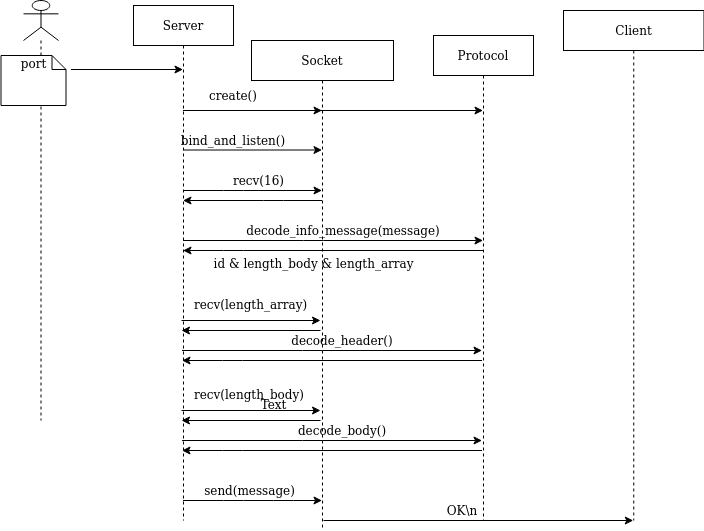

The diagram above was exported from draw.io. Its source (the exported page's mxGraphModel, read from the mxfile embedded in the PNG):
<mxGraphModel dx="868" dy="463" grid="1" gridSize="10" guides="1" tooltips="1" connect="1" arrows="1" fold="1" page="1" pageScale="1" pageWidth="827" pageHeight="1169" math="0" shadow="0">
  <root>
    <mxCell id="0" />
    <mxCell id="1" parent="0" />
    <mxCell id="cP3eA5a1IXx_ybhgjW33-51" value="" style="shape=umlLifeline;participant=umlActor;perimeter=lifelinePerimeter;whiteSpace=wrap;html=1;container=1;collapsible=0;recursiveResize=0;verticalAlign=top;spacingTop=36;labelBackgroundColor=#ffffff;outlineConnect=0;" vertex="1" parent="1">
      <mxGeometry x="50" y="70" width="35" height="420" as="geometry" />
    </mxCell>
    <mxCell id="cP3eA5a1IXx_ybhgjW33-53" value="Server" style="shape=umlLifeline;perimeter=lifelinePerimeter;whiteSpace=wrap;html=1;container=1;collapsible=0;recursiveResize=0;outlineConnect=0;" vertex="1" parent="1">
      <mxGeometry x="160" y="75" width="100" height="515" as="geometry" />
    </mxCell>
    <mxCell id="cP3eA5a1IXx_ybhgjW33-56" value="port" style="shape=note;whiteSpace=wrap;html=1;size=14;verticalAlign=top;align=center;spacingTop=-6;" vertex="1" parent="1">
      <mxGeometry x="27.5" y="125" width="65" height="50" as="geometry" />
    </mxCell>
    <mxCell id="cP3eA5a1IXx_ybhgjW33-59" value="" style="endArrow=classic;html=1;exitX=0;exitY=0;exitDx=70;exitDy=14;exitPerimeter=0;" edge="1" parent="1" source="cP3eA5a1IXx_ybhgjW33-56" target="cP3eA5a1IXx_ybhgjW33-53">
      <mxGeometry width="50" height="50" relative="1" as="geometry">
        <mxPoint x="110" y="240" as="sourcePoint" />
        <mxPoint x="160" y="190" as="targetPoint" />
      </mxGeometry>
    </mxCell>
    <mxCell id="cP3eA5a1IXx_ybhgjW33-60" value="Socket" style="shape=umlLifeline;perimeter=lifelinePerimeter;whiteSpace=wrap;html=1;container=1;collapsible=0;recursiveResize=0;outlineConnect=0;" vertex="1" parent="1">
      <mxGeometry x="278" y="110" width="142" height="490" as="geometry" />
    </mxCell>
    <mxCell id="cP3eA5a1IXx_ybhgjW33-108" value="&lt;div&gt;id &amp;amp; length_body &amp;amp; length_array&lt;/div&gt;&lt;div&gt;&lt;br&gt;&lt;/div&gt;" style="text;html=1;align=center;verticalAlign=middle;resizable=0;points=[];autosize=1;" vertex="1" parent="cP3eA5a1IXx_ybhgjW33-60">
      <mxGeometry x="-48" y="215" width="220" height="30" as="geometry" />
    </mxCell>
    <mxCell id="cP3eA5a1IXx_ybhgjW33-63" value="" style="endArrow=classic;html=1;" edge="1" parent="1" source="cP3eA5a1IXx_ybhgjW33-53" target="cP3eA5a1IXx_ybhgjW33-60">
      <mxGeometry width="50" height="50" relative="1" as="geometry">
        <mxPoint x="240" y="220" as="sourcePoint" />
        <mxPoint x="290" y="170" as="targetPoint" />
        <Array as="points">
          <mxPoint x="270" y="180" />
        </Array>
      </mxGeometry>
    </mxCell>
    <mxCell id="cP3eA5a1IXx_ybhgjW33-64" value="create()" style="text;html=1;strokeColor=none;fillColor=none;align=center;verticalAlign=middle;whiteSpace=wrap;rounded=0;" vertex="1" parent="1">
      <mxGeometry x="230" y="155" width="60" height="20" as="geometry" />
    </mxCell>
    <mxCell id="cP3eA5a1IXx_ybhgjW33-66" value="" style="endArrow=classic;html=1;" edge="1" parent="1" target="cP3eA5a1IXx_ybhgjW33-60">
      <mxGeometry width="50" height="50" relative="1" as="geometry">
        <mxPoint x="210" y="219.5" as="sourcePoint" />
        <mxPoint x="320" y="219.5" as="targetPoint" />
        <Array as="points">
          <mxPoint x="270.5" y="219.5" />
        </Array>
      </mxGeometry>
    </mxCell>
    <mxCell id="cP3eA5a1IXx_ybhgjW33-67" value="bind_and_listen()" style="text;html=1;strokeColor=none;fillColor=none;align=center;verticalAlign=middle;whiteSpace=wrap;rounded=0;" vertex="1" parent="1">
      <mxGeometry x="230" y="200" width="60" height="20" as="geometry" />
    </mxCell>
    <mxCell id="cP3eA5a1IXx_ybhgjW33-74" value="" style="endArrow=classic;html=1;" edge="1" parent="1" target="cP3eA5a1IXx_ybhgjW33-75">
      <mxGeometry width="50" height="50" relative="1" as="geometry">
        <mxPoint x="210" y="180" as="sourcePoint" />
        <mxPoint x="290" y="370" as="targetPoint" />
      </mxGeometry>
    </mxCell>
    <mxCell id="cP3eA5a1IXx_ybhgjW33-75" value="Protocol" style="shape=umlLifeline;perimeter=lifelinePerimeter;whiteSpace=wrap;html=1;container=1;collapsible=0;recursiveResize=0;outlineConnect=0;" vertex="1" parent="1">
      <mxGeometry x="460" y="105" width="100" height="485" as="geometry" />
    </mxCell>
    <mxCell id="cP3eA5a1IXx_ybhgjW33-88" value="" style="endArrow=classic;html=1;" edge="1" parent="1" target="cP3eA5a1IXx_ybhgjW33-60">
      <mxGeometry width="50" height="50" relative="1" as="geometry">
        <mxPoint x="209.5" y="570" as="sourcePoint" />
        <mxPoint x="341.5" y="570" as="targetPoint" />
        <Array as="points">
          <mxPoint x="260" y="570" />
          <mxPoint x="310" y="570" />
        </Array>
      </mxGeometry>
    </mxCell>
    <mxCell id="cP3eA5a1IXx_ybhgjW33-89" value="send(message)" style="text;html=1;align=center;verticalAlign=middle;resizable=0;points=[];autosize=1;" vertex="1" parent="1">
      <mxGeometry x="220.5" y="550" width="110" height="20" as="geometry" />
    </mxCell>
    <mxCell id="cP3eA5a1IXx_ybhgjW33-91" value="Client" style="shape=umlLifeline;perimeter=lifelinePerimeter;whiteSpace=wrap;html=1;container=1;collapsible=0;recursiveResize=0;outlineConnect=0;" vertex="1" parent="1">
      <mxGeometry x="590" y="80" width="140.5" height="510" as="geometry" />
    </mxCell>
    <mxCell id="cP3eA5a1IXx_ybhgjW33-93" value="" style="endArrow=classic;html=1;" edge="1" parent="1" target="cP3eA5a1IXx_ybhgjW33-91">
      <mxGeometry width="50" height="50" relative="1" as="geometry">
        <mxPoint x="350" y="590" as="sourcePoint" />
        <mxPoint x="648" y="590" as="targetPoint" />
        <Array as="points">
          <mxPoint x="408.5" y="590" />
          <mxPoint x="568.5" y="590" />
        </Array>
      </mxGeometry>
    </mxCell>
    <mxCell id="cP3eA5a1IXx_ybhgjW33-98" value="" style="endArrow=classic;html=1;" edge="1" parent="1" source="cP3eA5a1IXx_ybhgjW33-53" target="cP3eA5a1IXx_ybhgjW33-60">
      <mxGeometry width="50" height="50" relative="1" as="geometry">
        <mxPoint x="220" y="300" as="sourcePoint" />
        <mxPoint x="270" y="250" as="targetPoint" />
        <Array as="points">
          <mxPoint x="260" y="260" />
        </Array>
      </mxGeometry>
    </mxCell>
    <mxCell id="cP3eA5a1IXx_ybhgjW33-99" value="recv(16)" style="text;html=1;align=center;verticalAlign=middle;resizable=0;points=[];autosize=1;" vertex="1" parent="1">
      <mxGeometry x="250" y="240" width="70" height="20" as="geometry" />
    </mxCell>
    <mxCell id="cP3eA5a1IXx_ybhgjW33-97" value="OK\n" style="text;html=1;strokeColor=none;fillColor=none;align=center;verticalAlign=middle;whiteSpace=wrap;rounded=0;" vertex="1" parent="1">
      <mxGeometry x="468.5" y="570" width="40" height="20" as="geometry" />
    </mxCell>
    <mxCell id="cP3eA5a1IXx_ybhgjW33-102" value="" style="endArrow=classic;html=1;" edge="1" parent="1" source="cP3eA5a1IXx_ybhgjW33-60" target="cP3eA5a1IXx_ybhgjW33-53">
      <mxGeometry width="50" height="50" relative="1" as="geometry">
        <mxPoint x="260" y="330" as="sourcePoint" />
        <mxPoint x="310" y="280" as="targetPoint" />
        <Array as="points">
          <mxPoint x="300" y="270" />
        </Array>
      </mxGeometry>
    </mxCell>
    <mxCell id="cP3eA5a1IXx_ybhgjW33-103" value="" style="endArrow=classic;html=1;" edge="1" parent="1" source="cP3eA5a1IXx_ybhgjW33-53" target="cP3eA5a1IXx_ybhgjW33-75">
      <mxGeometry width="50" height="50" relative="1" as="geometry">
        <mxPoint x="270" y="350" as="sourcePoint" />
        <mxPoint x="320" y="300" as="targetPoint" />
        <Array as="points">
          <mxPoint x="340" y="310" />
        </Array>
      </mxGeometry>
    </mxCell>
    <mxCell id="cP3eA5a1IXx_ybhgjW33-106" value="decode_info_message(message)" style="text;html=1;strokeColor=none;fillColor=none;align=center;verticalAlign=middle;whiteSpace=wrap;rounded=0;" vertex="1" parent="1">
      <mxGeometry x="350" y="290" width="40" height="20" as="geometry" />
    </mxCell>
    <mxCell id="cP3eA5a1IXx_ybhgjW33-107" value="" style="endArrow=classic;html=1;" edge="1" parent="1" source="cP3eA5a1IXx_ybhgjW33-75" target="cP3eA5a1IXx_ybhgjW33-53">
      <mxGeometry width="50" height="50" relative="1" as="geometry">
        <mxPoint x="270" y="380" as="sourcePoint" />
        <mxPoint x="320" y="330" as="targetPoint" />
        <Array as="points">
          <mxPoint x="260" y="320" />
        </Array>
      </mxGeometry>
    </mxCell>
    <mxCell id="cP3eA5a1IXx_ybhgjW33-111" value="" style="endArrow=classic;html=1;" edge="1" parent="1">
      <mxGeometry width="50" height="50" relative="1" as="geometry">
        <mxPoint x="208" y="390" as="sourcePoint" />
        <mxPoint x="347" y="390" as="targetPoint" />
        <Array as="points">
          <mxPoint x="288.5" y="390" />
        </Array>
      </mxGeometry>
    </mxCell>
    <mxCell id="cP3eA5a1IXx_ybhgjW33-112" value="&lt;div&gt;recv(length_array)&lt;/div&gt;" style="text;whiteSpace=wrap;html=1;" vertex="1" parent="1">
      <mxGeometry x="218.5" y="360" width="80" height="30" as="geometry" />
    </mxCell>
    <mxCell id="cP3eA5a1IXx_ybhgjW33-115" value="" style="endArrow=classic;html=1;" edge="1" parent="1">
      <mxGeometry width="50" height="50" relative="1" as="geometry">
        <mxPoint x="347" y="400" as="sourcePoint" />
        <mxPoint x="208" y="400" as="targetPoint" />
        <Array as="points">
          <mxPoint x="238.5" y="400" />
        </Array>
      </mxGeometry>
    </mxCell>
    <mxCell id="cP3eA5a1IXx_ybhgjW33-116" value="" style="endArrow=classic;html=1;" edge="1" parent="1">
      <mxGeometry width="50" height="50" relative="1" as="geometry">
        <mxPoint x="208.5" y="420" as="sourcePoint" />
        <mxPoint x="508.5" y="420" as="targetPoint" />
        <Array as="points">
          <mxPoint x="339" y="420" />
        </Array>
      </mxGeometry>
    </mxCell>
    <mxCell id="cP3eA5a1IXx_ybhgjW33-117" value="" style="endArrow=classic;html=1;" edge="1" parent="1">
      <mxGeometry width="50" height="50" relative="1" as="geometry">
        <mxPoint x="508.5" y="430" as="sourcePoint" />
        <mxPoint x="208.5" y="430" as="targetPoint" />
        <Array as="points">
          <mxPoint x="259" y="430" />
        </Array>
      </mxGeometry>
    </mxCell>
    <mxCell id="cP3eA5a1IXx_ybhgjW33-118" value="decode_header()" style="text;html=1;strokeColor=none;fillColor=none;align=center;verticalAlign=middle;whiteSpace=wrap;rounded=0;" vertex="1" parent="1">
      <mxGeometry x="348.5" y="400" width="40" height="20" as="geometry" />
    </mxCell>
    <mxCell id="cP3eA5a1IXx_ybhgjW33-120" value="" style="endArrow=classic;html=1;" edge="1" parent="1">
      <mxGeometry width="50" height="50" relative="1" as="geometry">
        <mxPoint x="208" y="480" as="sourcePoint" />
        <mxPoint x="347" y="480" as="targetPoint" />
        <Array as="points">
          <mxPoint x="288.5" y="480" />
        </Array>
      </mxGeometry>
    </mxCell>
    <mxCell id="cP3eA5a1IXx_ybhgjW33-121" value="&lt;div&gt;recv(length_body)&lt;/div&gt;" style="text;whiteSpace=wrap;html=1;" vertex="1" parent="1">
      <mxGeometry x="218.5" y="450" width="101.5" height="34" as="geometry" />
    </mxCell>
    <mxCell id="cP3eA5a1IXx_ybhgjW33-126" value="Text" style="text;html=1;align=center;verticalAlign=middle;resizable=0;points=[];autosize=1;" vertex="1" parent="cP3eA5a1IXx_ybhgjW33-121">
      <mxGeometry x="61.5" y="14" width="40" height="20" as="geometry" />
    </mxCell>
    <mxCell id="cP3eA5a1IXx_ybhgjW33-122" value="" style="endArrow=classic;html=1;" edge="1" parent="1">
      <mxGeometry width="50" height="50" relative="1" as="geometry">
        <mxPoint x="347" y="490" as="sourcePoint" />
        <mxPoint x="208" y="490" as="targetPoint" />
        <Array as="points">
          <mxPoint x="238.5" y="490" />
        </Array>
      </mxGeometry>
    </mxCell>
    <mxCell id="cP3eA5a1IXx_ybhgjW33-123" value="" style="endArrow=classic;html=1;" edge="1" parent="1">
      <mxGeometry width="50" height="50" relative="1" as="geometry">
        <mxPoint x="208.5" y="510" as="sourcePoint" />
        <mxPoint x="508.5" y="510" as="targetPoint" />
        <Array as="points">
          <mxPoint x="339" y="510" />
        </Array>
      </mxGeometry>
    </mxCell>
    <mxCell id="cP3eA5a1IXx_ybhgjW33-124" value="" style="endArrow=classic;html=1;" edge="1" parent="1">
      <mxGeometry width="50" height="50" relative="1" as="geometry">
        <mxPoint x="508.5" y="520" as="sourcePoint" />
        <mxPoint x="208.5" y="520" as="targetPoint" />
        <Array as="points">
          <mxPoint x="259" y="520" />
        </Array>
      </mxGeometry>
    </mxCell>
    <mxCell id="cP3eA5a1IXx_ybhgjW33-125" value="decode_body()" style="text;html=1;strokeColor=none;fillColor=none;align=center;verticalAlign=middle;whiteSpace=wrap;rounded=0;" vertex="1" parent="1">
      <mxGeometry x="348.5" y="490" width="40" height="20" as="geometry" />
    </mxCell>
  </root>
</mxGraphModel>